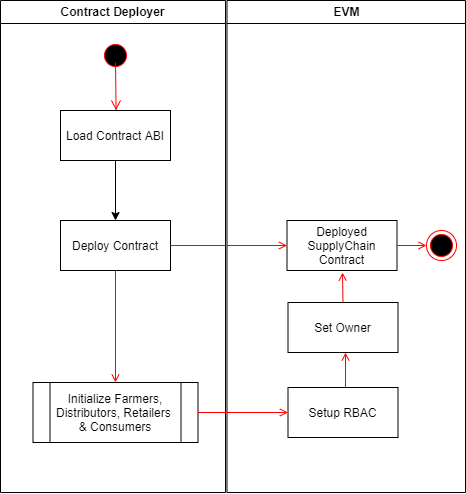

The diagram above was exported from draw.io. Its source (the exported page's mxGraphModel, read from the mxfile embedded in the PNG):
<mxGraphModel dx="2190" dy="529" grid="1" gridSize="10" guides="1" tooltips="1" connect="1" arrows="1" fold="1" page="1" pageScale="1" pageWidth="1169" pageHeight="826" background="none" math="0" shadow="0">
  <root>
    <mxCell id="0" />
    <mxCell id="1" parent="0" />
    <mxCell id="2" value="EVM" style="swimlane;whiteSpace=wrap" parent="1" vertex="1">
      <mxGeometry x="111.5" y="128" width="238.5" height="492" as="geometry" />
    </mxCell>
    <mxCell id="7" value="Deployed &#10;SupplyChain &#10;Contract" style="" parent="2" vertex="1">
      <mxGeometry x="60" y="220" width="110" height="50" as="geometry" />
    </mxCell>
    <mxCell id="8" value="Setup RBAC" style="" parent="2" vertex="1">
      <mxGeometry x="61" y="387" width="110" height="50" as="geometry" />
    </mxCell>
    <mxCell id="9" value="" style="endArrow=open;strokeColor=#FF0000;endFill=1;rounded=0;exitX=0.5;exitY=0;exitDx=0;exitDy=0;" parent="2" source="Py0NfibMpzrALOL1Y3Jd-9" edge="1">
      <mxGeometry relative="1" as="geometry">
        <mxPoint x="165.5" y="332" as="sourcePoint" />
        <mxPoint x="115.5" y="272" as="targetPoint" />
      </mxGeometry>
    </mxCell>
    <mxCell id="xkOHhP0MXN-R82C69zCp-69" value="" style="ellipse;shape=endState;fillColor=#000000;strokeColor=#ff0000" parent="2" vertex="1">
      <mxGeometry x="199.5" y="230" width="30" height="30" as="geometry" />
    </mxCell>
    <mxCell id="xkOHhP0MXN-R82C69zCp-70" value="" style="endArrow=open;strokeColor=#FF0000;endFill=1;rounded=0;entryX=0;entryY=0.5;entryDx=0;entryDy=0;exitX=1;exitY=0.5;exitDx=0;exitDy=0;" parent="2" source="7" target="xkOHhP0MXN-R82C69zCp-69" edge="1">
      <mxGeometry relative="1" as="geometry">
        <mxPoint x="-99.5" y="255" as="sourcePoint" />
        <mxPoint x="70" y="255" as="targetPoint" />
      </mxGeometry>
    </mxCell>
    <mxCell id="Py0NfibMpzrALOL1Y3Jd-9" value="Set Owner" style="" vertex="1" parent="2">
      <mxGeometry x="61" y="302" width="110" height="50" as="geometry" />
    </mxCell>
    <mxCell id="Py0NfibMpzrALOL1Y3Jd-11" value="" style="endArrow=open;strokeColor=#FF0000;endFill=1;rounded=0;entryX=0;entryY=0.5;entryDx=0;entryDy=0;" edge="1" parent="2">
      <mxGeometry relative="1" as="geometry">
        <mxPoint x="118.5" y="352" as="targetPoint" />
        <mxPoint x="118.5" y="387" as="sourcePoint" />
      </mxGeometry>
    </mxCell>
    <mxCell id="xkOHhP0MXN-R82C69zCp-51" value="Contract Deployer" style="swimlane;whiteSpace=wrap" parent="1" vertex="1">
      <mxGeometry x="-115" y="128" width="225" height="492" as="geometry" />
    </mxCell>
    <mxCell id="xkOHhP0MXN-R82C69zCp-52" value="" style="ellipse;shape=startState;fillColor=#000000;strokeColor=#ff0000;" parent="xkOHhP0MXN-R82C69zCp-51" vertex="1">
      <mxGeometry x="100" y="40" width="30" height="30" as="geometry" />
    </mxCell>
    <mxCell id="xkOHhP0MXN-R82C69zCp-53" value="" style="edgeStyle=elbowEdgeStyle;elbow=horizontal;verticalAlign=bottom;endArrow=open;endSize=8;strokeColor=#FF0000;endFill=1;rounded=0" parent="xkOHhP0MXN-R82C69zCp-51" target="xkOHhP0MXN-R82C69zCp-54" edge="1">
      <mxGeometry x="100" y="40" as="geometry">
        <mxPoint x="115" y="110" as="targetPoint" />
        <mxPoint x="115" y="62" as="sourcePoint" />
      </mxGeometry>
    </mxCell>
    <mxCell id="xkOHhP0MXN-R82C69zCp-68" style="edgeStyle=orthogonalEdgeStyle;rounded=0;orthogonalLoop=1;jettySize=auto;html=1;exitX=0.5;exitY=1;exitDx=0;exitDy=0;entryX=0.5;entryY=0;entryDx=0;entryDy=0;" parent="xkOHhP0MXN-R82C69zCp-51" source="xkOHhP0MXN-R82C69zCp-54" target="xkOHhP0MXN-R82C69zCp-66" edge="1">
      <mxGeometry relative="1" as="geometry" />
    </mxCell>
    <mxCell id="xkOHhP0MXN-R82C69zCp-54" value="Load Contract ABI" style="" parent="xkOHhP0MXN-R82C69zCp-51" vertex="1">
      <mxGeometry x="60" y="110" width="110" height="50" as="geometry" />
    </mxCell>
    <mxCell id="xkOHhP0MXN-R82C69zCp-58" value="" style="endArrow=open;strokeColor=#FF0000;endFill=1;rounded=0;entryX=0.5;entryY=0;entryDx=0;entryDy=0;exitX=0.5;exitY=1;exitDx=0;exitDy=0;" parent="xkOHhP0MXN-R82C69zCp-51" target="uc601McIWOXK2pz7YnjA-13" edge="1" source="xkOHhP0MXN-R82C69zCp-66">
      <mxGeometry relative="1" as="geometry">
        <mxPoint x="115" y="337" as="sourcePoint" />
      </mxGeometry>
    </mxCell>
    <mxCell id="xkOHhP0MXN-R82C69zCp-66" value="Deploy Contract" style="" parent="xkOHhP0MXN-R82C69zCp-51" vertex="1">
      <mxGeometry x="60" y="220" width="110" height="50" as="geometry" />
    </mxCell>
    <mxCell id="uc601McIWOXK2pz7YnjA-13" value="Initialize&amp;nbsp;Farmers,&lt;br style=&quot;padding: 0px ; margin: 0px&quot;&gt;Distributors, Retailers &lt;br&gt;&amp;amp;&amp;nbsp;Consumers" style="shape=process;whiteSpace=wrap;html=1;backgroundOutline=1;" parent="xkOHhP0MXN-R82C69zCp-51" vertex="1">
      <mxGeometry x="32.5" y="382" width="165" height="60" as="geometry" />
    </mxCell>
    <mxCell id="xkOHhP0MXN-R82C69zCp-60" value="" style="endArrow=open;strokeColor=#FF0000;endFill=1;rounded=0;entryX=0;entryY=0.5;entryDx=0;entryDy=0;exitX=1;exitY=0.5;exitDx=0;exitDy=0;" parent="1" source="uc601McIWOXK2pz7YnjA-13" target="8" edge="1">
      <mxGeometry relative="1" as="geometry">
        <mxPoint x="220" y="558" as="targetPoint" />
        <mxPoint x="500" y="574.2549167927384" as="sourcePoint" />
      </mxGeometry>
    </mxCell>
    <mxCell id="xkOHhP0MXN-R82C69zCp-56" value="" style="endArrow=open;strokeColor=#FF0000;endFill=1;rounded=0;entryX=0;entryY=0.5;entryDx=0;entryDy=0;exitX=1;exitY=0.5;exitDx=0;exitDy=0;" parent="1" source="xkOHhP0MXN-R82C69zCp-66" target="7" edge="1">
      <mxGeometry relative="1" as="geometry">
        <mxPoint x="220" y="288" as="targetPoint" />
      </mxGeometry>
    </mxCell>
  </root>
</mxGraphModel>